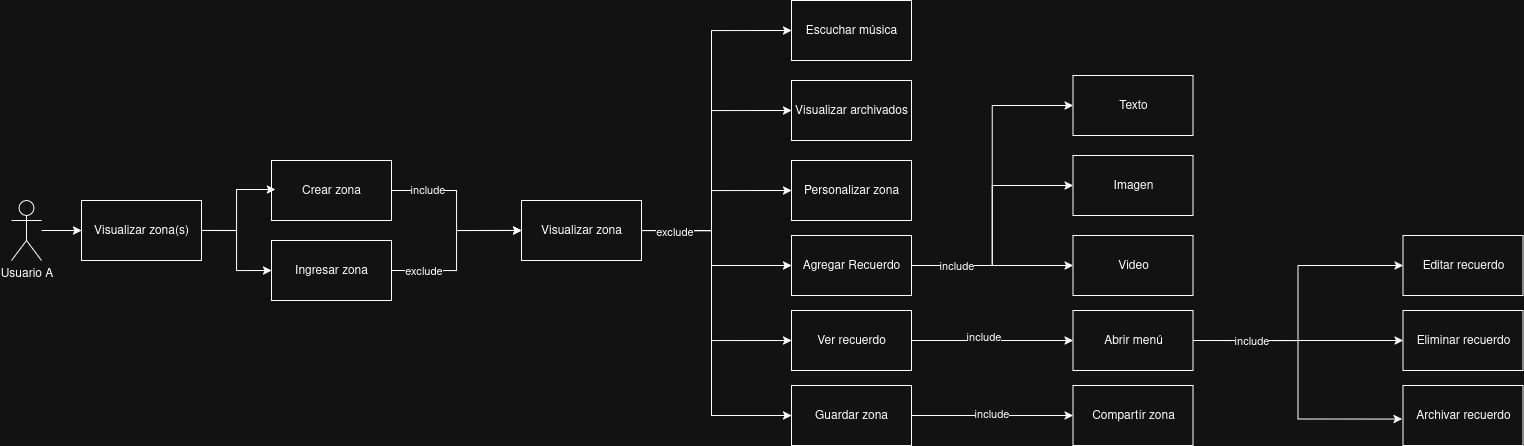

The diagram above was exported from draw.io. Its source (the exported page's mxGraphModel, read from the mxfile embedded in the PNG):
<mxGraphModel dx="1306" dy="711" grid="1" gridSize="10" guides="1" tooltips="1" connect="1" arrows="1" fold="1" page="1" pageScale="1" pageWidth="850" pageHeight="1100" math="0" shadow="0">
  <root>
    <mxCell id="0" />
    <mxCell id="1" parent="0" />
    <mxCell id="ekeXqVOjkHd2DoKavvex-19" style="edgeStyle=orthogonalEdgeStyle;rounded=0;orthogonalLoop=1;jettySize=auto;html=1;entryX=0;entryY=0.5;entryDx=0;entryDy=0;" parent="1" source="9AseFqFGKK6DM0dfCawy-1" target="ekeXqVOjkHd2DoKavvex-3" edge="1">
      <mxGeometry relative="1" as="geometry" />
    </mxCell>
    <mxCell id="9AseFqFGKK6DM0dfCawy-1" value="Usuario A" style="shape=umlActor;verticalLabelPosition=bottom;verticalAlign=top;html=1;outlineConnect=0;" parent="1" vertex="1">
      <mxGeometry x="80" y="290" width="30" height="60" as="geometry" />
    </mxCell>
    <mxCell id="ekeXqVOjkHd2DoKavvex-35" style="edgeStyle=orthogonalEdgeStyle;rounded=0;orthogonalLoop=1;jettySize=auto;html=1;entryX=0;entryY=0.5;entryDx=0;entryDy=0;" parent="1" source="9AseFqFGKK6DM0dfCawy-2" target="ekeXqVOjkHd2DoKavvex-22" edge="1">
      <mxGeometry relative="1" as="geometry" />
    </mxCell>
    <mxCell id="ekeXqVOjkHd2DoKavvex-57" value="include" style="edgeLabel;html=1;align=center;verticalAlign=middle;resizable=0;points=[];" parent="ekeXqVOjkHd2DoKavvex-35" vertex="1" connectable="0">
      <mxGeometry x="-0.5865" y="1" relative="1" as="geometry">
        <mxPoint as="offset" />
      </mxGeometry>
    </mxCell>
    <mxCell id="9AseFqFGKK6DM0dfCawy-2" value="Crear zona" style="rounded=0;whiteSpace=wrap;html=1;" parent="1" vertex="1">
      <mxGeometry x="340" y="250" width="120" height="60" as="geometry" />
    </mxCell>
    <mxCell id="9AseFqFGKK6DM0dfCawy-5" value="Personalizar zona" style="rounded=0;whiteSpace=wrap;html=1;" parent="1" vertex="1">
      <mxGeometry x="860" y="250" width="120" height="60" as="geometry" />
    </mxCell>
    <mxCell id="9AseFqFGKK6DM0dfCawy-6" value="Editar recuerdo" style="rounded=0;whiteSpace=wrap;html=1;" parent="1" vertex="1">
      <mxGeometry x="1471.58" y="325" width="120" height="60" as="geometry" />
    </mxCell>
    <mxCell id="9AseFqFGKK6DM0dfCawy-7" value="Visualizar archivados" style="rounded=0;whiteSpace=wrap;html=1;" parent="1" vertex="1">
      <mxGeometry x="860" y="170" width="120" height="60" as="geometry" />
    </mxCell>
    <mxCell id="9AseFqFGKK6DM0dfCawy-8" value="Eliminar recuerdo" style="rounded=0;whiteSpace=wrap;html=1;" parent="1" vertex="1">
      <mxGeometry x="1471.58" y="400" width="120" height="60" as="geometry" />
    </mxCell>
    <mxCell id="ekeXqVOjkHd2DoKavvex-1" value="Archivar recuerdo" style="rounded=0;whiteSpace=wrap;html=1;" parent="1" vertex="1">
      <mxGeometry x="1471.58" y="475" width="120" height="60" as="geometry" />
    </mxCell>
    <mxCell id="ekeXqVOjkHd2DoKavvex-15" style="edgeStyle=orthogonalEdgeStyle;rounded=0;orthogonalLoop=1;jettySize=auto;html=1;exitX=1;exitY=0.5;exitDx=0;exitDy=0;" parent="1" source="ekeXqVOjkHd2DoKavvex-2" target="ekeXqVOjkHd2DoKavvex-4" edge="1">
      <mxGeometry relative="1" as="geometry" />
    </mxCell>
    <mxCell id="ekeXqVOjkHd2DoKavvex-55" value="include" style="edgeLabel;html=1;align=center;verticalAlign=middle;resizable=0;points=[];" parent="ekeXqVOjkHd2DoKavvex-15" vertex="1" connectable="0">
      <mxGeometry x="-0.0061" y="1" relative="1" as="geometry">
        <mxPoint as="offset" />
      </mxGeometry>
    </mxCell>
    <mxCell id="ekeXqVOjkHd2DoKavvex-2" value="Guardar zona" style="rounded=0;whiteSpace=wrap;html=1;" parent="1" vertex="1">
      <mxGeometry x="860" y="475" width="120" height="60" as="geometry" />
    </mxCell>
    <mxCell id="ekeXqVOjkHd2DoKavvex-38" style="edgeStyle=orthogonalEdgeStyle;rounded=0;orthogonalLoop=1;jettySize=auto;html=1;exitX=1;exitY=0.5;exitDx=0;exitDy=0;entryX=0;entryY=0.5;entryDx=0;entryDy=0;" parent="1" source="ekeXqVOjkHd2DoKavvex-3" target="ekeXqVOjkHd2DoKavvex-36" edge="1">
      <mxGeometry relative="1" as="geometry" />
    </mxCell>
    <mxCell id="ekeXqVOjkHd2DoKavvex-3" value="Visualizar zona(s)" style="rounded=0;whiteSpace=wrap;html=1;" parent="1" vertex="1">
      <mxGeometry x="150" y="290" width="120" height="60" as="geometry" />
    </mxCell>
    <mxCell id="ekeXqVOjkHd2DoKavvex-4" value="Compartír zona" style="rounded=0;whiteSpace=wrap;html=1;" parent="1" vertex="1">
      <mxGeometry x="1141.58" y="475" width="120" height="60" as="geometry" />
    </mxCell>
    <mxCell id="ekeXqVOjkHd2DoKavvex-9" style="edgeStyle=orthogonalEdgeStyle;rounded=0;orthogonalLoop=1;jettySize=auto;html=1;" parent="1" source="ekeXqVOjkHd2DoKavvex-5" target="ekeXqVOjkHd2DoKavvex-6" edge="1">
      <mxGeometry relative="1" as="geometry" />
    </mxCell>
    <mxCell id="ekeXqVOjkHd2DoKavvex-53" value="include" style="edgeLabel;html=1;align=center;verticalAlign=middle;resizable=0;points=[];" parent="ekeXqVOjkHd2DoKavvex-9" vertex="1" connectable="0">
      <mxGeometry x="-0.1152" y="3" relative="1" as="geometry">
        <mxPoint as="offset" />
      </mxGeometry>
    </mxCell>
    <mxCell id="ekeXqVOjkHd2DoKavvex-5" value="Ver recuerdo" style="rounded=0;whiteSpace=wrap;html=1;" parent="1" vertex="1">
      <mxGeometry x="860" y="400" width="120" height="60" as="geometry" />
    </mxCell>
    <mxCell id="ekeXqVOjkHd2DoKavvex-10" style="edgeStyle=orthogonalEdgeStyle;rounded=0;orthogonalLoop=1;jettySize=auto;html=1;exitX=1;exitY=0.5;exitDx=0;exitDy=0;entryX=0;entryY=0.5;entryDx=0;entryDy=0;" parent="1" source="ekeXqVOjkHd2DoKavvex-6" target="9AseFqFGKK6DM0dfCawy-6" edge="1">
      <mxGeometry relative="1" as="geometry" />
    </mxCell>
    <mxCell id="ekeXqVOjkHd2DoKavvex-11" style="edgeStyle=orthogonalEdgeStyle;rounded=0;orthogonalLoop=1;jettySize=auto;html=1;exitX=1;exitY=0.5;exitDx=0;exitDy=0;" parent="1" source="ekeXqVOjkHd2DoKavvex-6" target="9AseFqFGKK6DM0dfCawy-8" edge="1">
      <mxGeometry relative="1" as="geometry" />
    </mxCell>
    <mxCell id="ekeXqVOjkHd2DoKavvex-6" value="Abrir menú" style="rounded=0;whiteSpace=wrap;html=1;" parent="1" vertex="1">
      <mxGeometry x="1141.58" y="400" width="120" height="60" as="geometry" />
    </mxCell>
    <mxCell id="ekeXqVOjkHd2DoKavvex-12" style="edgeStyle=orthogonalEdgeStyle;rounded=0;orthogonalLoop=1;jettySize=auto;html=1;exitX=1;exitY=0.5;exitDx=0;exitDy=0;entryX=-0.007;entryY=0.559;entryDx=0;entryDy=0;entryPerimeter=0;" parent="1" source="ekeXqVOjkHd2DoKavvex-6" target="ekeXqVOjkHd2DoKavvex-1" edge="1">
      <mxGeometry relative="1" as="geometry" />
    </mxCell>
    <mxCell id="ekeXqVOjkHd2DoKavvex-54" value="include" style="edgeLabel;html=1;align=center;verticalAlign=middle;resizable=0;points=[];" parent="ekeXqVOjkHd2DoKavvex-12" vertex="1" connectable="0">
      <mxGeometry x="-0.5968" relative="1" as="geometry">
        <mxPoint as="offset" />
      </mxGeometry>
    </mxCell>
    <mxCell id="ekeXqVOjkHd2DoKavvex-27" style="edgeStyle=orthogonalEdgeStyle;rounded=0;orthogonalLoop=1;jettySize=auto;html=1;exitX=1;exitY=0.5;exitDx=0;exitDy=0;entryX=0;entryY=0.5;entryDx=0;entryDy=0;" parent="1" target="9AseFqFGKK6DM0dfCawy-7" edge="1">
      <mxGeometry relative="1" as="geometry">
        <mxPoint x="690" y="320" as="sourcePoint" />
        <mxPoint x="770" y="200" as="targetPoint" />
        <Array as="points">
          <mxPoint x="780" y="320" />
          <mxPoint x="780" y="200" />
        </Array>
      </mxGeometry>
    </mxCell>
    <mxCell id="ekeXqVOjkHd2DoKavvex-30" style="edgeStyle=orthogonalEdgeStyle;rounded=0;orthogonalLoop=1;jettySize=auto;html=1;entryX=0;entryY=0.5;entryDx=0;entryDy=0;" parent="1" source="ekeXqVOjkHd2DoKavvex-22" target="9AseFqFGKK6DM0dfCawy-5" edge="1">
      <mxGeometry relative="1" as="geometry">
        <Array as="points">
          <mxPoint x="780" y="320" />
          <mxPoint x="780" y="280" />
        </Array>
      </mxGeometry>
    </mxCell>
    <mxCell id="ekeXqVOjkHd2DoKavvex-31" style="edgeStyle=orthogonalEdgeStyle;rounded=0;orthogonalLoop=1;jettySize=auto;html=1;exitX=1;exitY=0.5;exitDx=0;exitDy=0;entryX=0;entryY=0.5;entryDx=0;entryDy=0;" parent="1" source="ekeXqVOjkHd2DoKavvex-22" target="ekeXqVOjkHd2DoKavvex-5" edge="1">
      <mxGeometry relative="1" as="geometry">
        <Array as="points">
          <mxPoint x="780" y="320" />
          <mxPoint x="780" y="430" />
        </Array>
      </mxGeometry>
    </mxCell>
    <mxCell id="ekeXqVOjkHd2DoKavvex-33" style="edgeStyle=orthogonalEdgeStyle;rounded=0;orthogonalLoop=1;jettySize=auto;html=1;exitX=1;exitY=0.5;exitDx=0;exitDy=0;entryX=0;entryY=0.5;entryDx=0;entryDy=0;" parent="1" source="ekeXqVOjkHd2DoKavvex-22" target="ekeXqVOjkHd2DoKavvex-2" edge="1">
      <mxGeometry relative="1" as="geometry">
        <Array as="points">
          <mxPoint x="780" y="320" />
          <mxPoint x="780" y="505" />
        </Array>
      </mxGeometry>
    </mxCell>
    <mxCell id="ekeXqVOjkHd2DoKavvex-43" style="edgeStyle=orthogonalEdgeStyle;rounded=0;orthogonalLoop=1;jettySize=auto;html=1;exitX=1;exitY=0.5;exitDx=0;exitDy=0;entryX=0;entryY=0.5;entryDx=0;entryDy=0;" parent="1" source="ekeXqVOjkHd2DoKavvex-22" target="ekeXqVOjkHd2DoKavvex-42" edge="1">
      <mxGeometry relative="1" as="geometry">
        <Array as="points">
          <mxPoint x="780" y="320" />
          <mxPoint x="780" y="120" />
        </Array>
      </mxGeometry>
    </mxCell>
    <mxCell id="ekeXqVOjkHd2DoKavvex-45" style="edgeStyle=orthogonalEdgeStyle;rounded=0;orthogonalLoop=1;jettySize=auto;html=1;exitX=1;exitY=0.5;exitDx=0;exitDy=0;" parent="1" source="ekeXqVOjkHd2DoKavvex-22" target="ekeXqVOjkHd2DoKavvex-44" edge="1">
      <mxGeometry relative="1" as="geometry">
        <Array as="points">
          <mxPoint x="780" y="320" />
          <mxPoint x="780" y="355" />
        </Array>
      </mxGeometry>
    </mxCell>
    <mxCell id="ekeXqVOjkHd2DoKavvex-56" value="exclude" style="edgeLabel;html=1;align=center;verticalAlign=middle;resizable=0;points=[];" parent="ekeXqVOjkHd2DoKavvex-45" vertex="1" connectable="0">
      <mxGeometry x="-0.654" y="-2" relative="1" as="geometry">
        <mxPoint as="offset" />
      </mxGeometry>
    </mxCell>
    <mxCell id="ekeXqVOjkHd2DoKavvex-22" value="Visualizar zona" style="rounded=0;whiteSpace=wrap;html=1;" parent="1" vertex="1">
      <mxGeometry x="590" y="290" width="120" height="60" as="geometry" />
    </mxCell>
    <mxCell id="ekeXqVOjkHd2DoKavvex-25" style="edgeStyle=orthogonalEdgeStyle;rounded=0;orthogonalLoop=1;jettySize=auto;html=1;entryX=0.032;entryY=0.485;entryDx=0;entryDy=0;entryPerimeter=0;" parent="1" source="ekeXqVOjkHd2DoKavvex-3" target="9AseFqFGKK6DM0dfCawy-2" edge="1">
      <mxGeometry relative="1" as="geometry" />
    </mxCell>
    <mxCell id="ekeXqVOjkHd2DoKavvex-37" style="edgeStyle=orthogonalEdgeStyle;rounded=0;orthogonalLoop=1;jettySize=auto;html=1;exitX=1;exitY=0.5;exitDx=0;exitDy=0;entryX=0;entryY=0.5;entryDx=0;entryDy=0;" parent="1" source="ekeXqVOjkHd2DoKavvex-36" target="ekeXqVOjkHd2DoKavvex-22" edge="1">
      <mxGeometry relative="1" as="geometry" />
    </mxCell>
    <mxCell id="ekeXqVOjkHd2DoKavvex-58" value="exclude" style="edgeLabel;html=1;align=center;verticalAlign=middle;resizable=0;points=[];" parent="ekeXqVOjkHd2DoKavvex-37" vertex="1" connectable="0">
      <mxGeometry x="-0.6338" y="-1" relative="1" as="geometry">
        <mxPoint as="offset" />
      </mxGeometry>
    </mxCell>
    <mxCell id="ekeXqVOjkHd2DoKavvex-36" value="Ingresar zona" style="rounded=0;whiteSpace=wrap;html=1;" parent="1" vertex="1">
      <mxGeometry x="340" y="330" width="120" height="60" as="geometry" />
    </mxCell>
    <mxCell id="ekeXqVOjkHd2DoKavvex-42" value="Escuchar música" style="rounded=0;whiteSpace=wrap;html=1;" parent="1" vertex="1">
      <mxGeometry x="860" y="90" width="120" height="60" as="geometry" />
    </mxCell>
    <mxCell id="ekeXqVOjkHd2DoKavvex-49" style="edgeStyle=orthogonalEdgeStyle;rounded=0;orthogonalLoop=1;jettySize=auto;html=1;exitX=1;exitY=0.5;exitDx=0;exitDy=0;entryX=0;entryY=0.5;entryDx=0;entryDy=0;" parent="1" source="ekeXqVOjkHd2DoKavvex-44" target="ekeXqVOjkHd2DoKavvex-46" edge="1">
      <mxGeometry relative="1" as="geometry" />
    </mxCell>
    <mxCell id="ekeXqVOjkHd2DoKavvex-50" style="edgeStyle=orthogonalEdgeStyle;rounded=0;orthogonalLoop=1;jettySize=auto;html=1;exitX=1;exitY=0.5;exitDx=0;exitDy=0;entryX=0;entryY=0.5;entryDx=0;entryDy=0;" parent="1" source="ekeXqVOjkHd2DoKavvex-44" target="ekeXqVOjkHd2DoKavvex-47" edge="1">
      <mxGeometry relative="1" as="geometry" />
    </mxCell>
    <mxCell id="ekeXqVOjkHd2DoKavvex-51" style="edgeStyle=orthogonalEdgeStyle;rounded=0;orthogonalLoop=1;jettySize=auto;html=1;exitX=1;exitY=0.5;exitDx=0;exitDy=0;" parent="1" source="ekeXqVOjkHd2DoKavvex-44" target="ekeXqVOjkHd2DoKavvex-48" edge="1">
      <mxGeometry relative="1" as="geometry" />
    </mxCell>
    <mxCell id="ekeXqVOjkHd2DoKavvex-52" value="include" style="edgeLabel;html=1;align=center;verticalAlign=middle;resizable=0;points=[];" parent="ekeXqVOjkHd2DoKavvex-51" vertex="1" connectable="0">
      <mxGeometry x="-0.4424" y="-1" relative="1" as="geometry">
        <mxPoint as="offset" />
      </mxGeometry>
    </mxCell>
    <mxCell id="ekeXqVOjkHd2DoKavvex-44" value="Agregar Recuerdo" style="rounded=0;whiteSpace=wrap;html=1;" parent="1" vertex="1">
      <mxGeometry x="860" y="325" width="120" height="60" as="geometry" />
    </mxCell>
    <mxCell id="ekeXqVOjkHd2DoKavvex-46" value="Texto" style="rounded=0;whiteSpace=wrap;html=1;" parent="1" vertex="1">
      <mxGeometry x="1141.58" y="165" width="120" height="60" as="geometry" />
    </mxCell>
    <mxCell id="ekeXqVOjkHd2DoKavvex-47" value="Imagen" style="rounded=0;whiteSpace=wrap;html=1;" parent="1" vertex="1">
      <mxGeometry x="1141.58" y="245" width="120" height="60" as="geometry" />
    </mxCell>
    <mxCell id="ekeXqVOjkHd2DoKavvex-48" value="Video" style="rounded=0;whiteSpace=wrap;html=1;" parent="1" vertex="1">
      <mxGeometry x="1141.58" y="325" width="120" height="60" as="geometry" />
    </mxCell>
  </root>
</mxGraphModel>